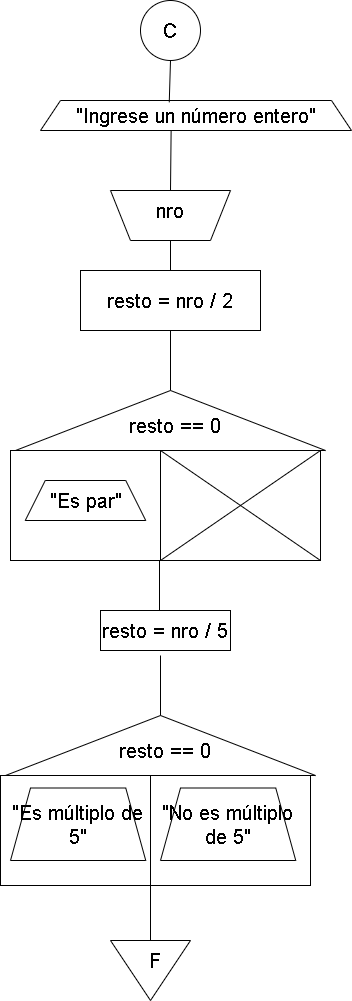

The diagram above was exported from draw.io. Its source (the exported page's mxGraphModel, read from the mxfile embedded in the PNG):
<mxGraphModel dx="1060" dy="547" grid="0" gridSize="10" guides="1" tooltips="1" connect="1" arrows="1" fold="1" page="1" pageScale="1" pageWidth="827" pageHeight="1169" math="0" shadow="0">
  <root>
    <mxCell id="0" />
    <mxCell id="1" parent="0" />
    <mxCell id="IZyfCQgY-TUtGTrwyXHz-1" value="&lt;font style=&quot;font-size: 20px&quot;&gt;C&lt;/font&gt;" style="ellipse;whiteSpace=wrap;html=1;aspect=fixed;" vertex="1" parent="1">
      <mxGeometry x="340" y="10" width="60" height="60" as="geometry" />
    </mxCell>
    <mxCell id="IZyfCQgY-TUtGTrwyXHz-2" value="&lt;font style=&quot;font-size: 20px&quot;&gt;&quot;Ingrese un número entero&quot;&lt;/font&gt;" style="shape=trapezoid;perimeter=trapezoidPerimeter;whiteSpace=wrap;html=1;fixedSize=1;" vertex="1" parent="1">
      <mxGeometry x="240" y="110" width="311" height="30" as="geometry" />
    </mxCell>
    <mxCell id="IZyfCQgY-TUtGTrwyXHz-3" value="" style="endArrow=none;html=1;entryX=0.5;entryY=1;entryDx=0;entryDy=0;exitX=0.414;exitY=0.06;exitDx=0;exitDy=0;exitPerimeter=0;" edge="1" parent="1" source="IZyfCQgY-TUtGTrwyXHz-2" target="IZyfCQgY-TUtGTrwyXHz-1">
      <mxGeometry width="50" height="50" relative="1" as="geometry">
        <mxPoint x="600" y="290" as="sourcePoint" />
        <mxPoint x="650" y="240" as="targetPoint" />
      </mxGeometry>
    </mxCell>
    <mxCell id="IZyfCQgY-TUtGTrwyXHz-4" value="" style="shape=trapezoid;perimeter=trapezoidPerimeter;whiteSpace=wrap;html=1;fixedSize=1;rotation=-180;" vertex="1" parent="1">
      <mxGeometry x="310" y="200" width="120" height="50" as="geometry" />
    </mxCell>
    <mxCell id="IZyfCQgY-TUtGTrwyXHz-5" value="&lt;font style=&quot;font-size: 20px&quot;&gt;nro&lt;/font&gt;" style="text;html=1;strokeColor=none;fillColor=none;align=center;verticalAlign=middle;whiteSpace=wrap;rounded=0;" vertex="1" parent="1">
      <mxGeometry x="350" y="210" width="40" height="20" as="geometry" />
    </mxCell>
    <mxCell id="IZyfCQgY-TUtGTrwyXHz-7" value="" style="endArrow=none;html=1;entryX=0.5;entryY=1;entryDx=0;entryDy=0;exitX=0.5;exitY=1;exitDx=0;exitDy=0;" edge="1" parent="1" source="IZyfCQgY-TUtGTrwyXHz-4">
      <mxGeometry width="50" height="50" relative="1" as="geometry">
        <mxPoint x="369.3739999999999" y="181.79999999999995" as="sourcePoint" />
        <mxPoint x="370.62" y="140" as="targetPoint" />
      </mxGeometry>
    </mxCell>
    <mxCell id="IZyfCQgY-TUtGTrwyXHz-8" value="&lt;font style=&quot;font-size: 20px&quot;&gt;resto = nro / 2&lt;/font&gt;" style="rounded=0;whiteSpace=wrap;html=1;" vertex="1" parent="1">
      <mxGeometry x="280" y="280" width="180" height="60" as="geometry" />
    </mxCell>
    <mxCell id="IZyfCQgY-TUtGTrwyXHz-9" value="" style="endArrow=none;html=1;exitX=0.5;exitY=0;exitDx=0;exitDy=0;entryX=0.5;entryY=0;entryDx=0;entryDy=0;" edge="1" parent="1" source="IZyfCQgY-TUtGTrwyXHz-8" target="IZyfCQgY-TUtGTrwyXHz-4">
      <mxGeometry width="50" height="50" relative="1" as="geometry">
        <mxPoint x="610" y="280" as="sourcePoint" />
        <mxPoint x="660" y="230" as="targetPoint" />
      </mxGeometry>
    </mxCell>
    <mxCell id="IZyfCQgY-TUtGTrwyXHz-10" value="" style="triangle;whiteSpace=wrap;html=1;rotation=-90;" vertex="1" parent="1">
      <mxGeometry x="340" y="275" width="60" height="310" as="geometry" />
    </mxCell>
    <mxCell id="IZyfCQgY-TUtGTrwyXHz-11" value="&lt;font style=&quot;font-size: 20px&quot;&gt;resto == 0&lt;/font&gt;" style="text;html=1;strokeColor=none;fillColor=none;align=center;verticalAlign=middle;whiteSpace=wrap;rounded=0;" vertex="1" parent="1">
      <mxGeometry x="310" y="425" width="130" height="20" as="geometry" />
    </mxCell>
    <mxCell id="IZyfCQgY-TUtGTrwyXHz-12" value="" style="endArrow=none;html=1;exitX=1;exitY=0.5;exitDx=0;exitDy=0;entryX=0.5;entryY=1;entryDx=0;entryDy=0;" edge="1" parent="1" source="IZyfCQgY-TUtGTrwyXHz-10" target="IZyfCQgY-TUtGTrwyXHz-8">
      <mxGeometry width="50" height="50" relative="1" as="geometry">
        <mxPoint x="610" y="350" as="sourcePoint" />
        <mxPoint x="660" y="300" as="targetPoint" />
      </mxGeometry>
    </mxCell>
    <mxCell id="IZyfCQgY-TUtGTrwyXHz-13" value="" style="rounded=0;whiteSpace=wrap;html=1;" vertex="1" parent="1">
      <mxGeometry x="210" y="460" width="150" height="110" as="geometry" />
    </mxCell>
    <mxCell id="IZyfCQgY-TUtGTrwyXHz-14" value="" style="rounded=0;whiteSpace=wrap;html=1;" vertex="1" parent="1">
      <mxGeometry x="360" y="460" width="160" height="110" as="geometry" />
    </mxCell>
    <mxCell id="IZyfCQgY-TUtGTrwyXHz-15" value="&lt;font style=&quot;font-size: 20px&quot;&gt;&quot;Es par&quot;&lt;/font&gt;" style="shape=trapezoid;perimeter=trapezoidPerimeter;whiteSpace=wrap;html=1;fixedSize=1;" vertex="1" parent="1">
      <mxGeometry x="224.75" y="490" width="120.5" height="40" as="geometry" />
    </mxCell>
    <mxCell id="IZyfCQgY-TUtGTrwyXHz-16" value="" style="endArrow=none;html=1;exitX=0;exitY=1;exitDx=0;exitDy=0;entryX=1;entryY=0;entryDx=0;entryDy=0;" edge="1" parent="1" source="IZyfCQgY-TUtGTrwyXHz-14" target="IZyfCQgY-TUtGTrwyXHz-14">
      <mxGeometry width="50" height="50" relative="1" as="geometry">
        <mxPoint x="450" y="380" as="sourcePoint" />
        <mxPoint x="500" y="330" as="targetPoint" />
      </mxGeometry>
    </mxCell>
    <mxCell id="IZyfCQgY-TUtGTrwyXHz-17" value="" style="endArrow=none;html=1;entryX=1;entryY=1;entryDx=0;entryDy=0;" edge="1" parent="1" target="IZyfCQgY-TUtGTrwyXHz-14">
      <mxGeometry width="50" height="50" relative="1" as="geometry">
        <mxPoint x="360" y="460" as="sourcePoint" />
        <mxPoint x="530" y="470" as="targetPoint" />
      </mxGeometry>
    </mxCell>
    <mxCell id="IZyfCQgY-TUtGTrwyXHz-18" value="&lt;font style=&quot;font-size: 20px&quot;&gt;resto = nro / 5&lt;/font&gt;" style="rounded=0;whiteSpace=wrap;html=1;" vertex="1" parent="1">
      <mxGeometry x="300" y="620" width="130" height="40" as="geometry" />
    </mxCell>
    <mxCell id="IZyfCQgY-TUtGTrwyXHz-19" value="" style="endArrow=none;html=1;entryX=0.5;entryY=1;entryDx=0;entryDy=0;" edge="1" parent="1">
      <mxGeometry width="50" height="50" relative="1" as="geometry">
        <mxPoint x="359" y="620" as="sourcePoint" />
        <mxPoint x="359" y="570" as="targetPoint" />
      </mxGeometry>
    </mxCell>
    <mxCell id="IZyfCQgY-TUtGTrwyXHz-20" value="" style="triangle;whiteSpace=wrap;html=1;rotation=-90;" vertex="1" parent="1">
      <mxGeometry x="330" y="600" width="60" height="310" as="geometry" />
    </mxCell>
    <mxCell id="IZyfCQgY-TUtGTrwyXHz-21" value="&lt;font style=&quot;font-size: 20px&quot;&gt;resto == 0&lt;/font&gt;" style="text;html=1;strokeColor=none;fillColor=none;align=center;verticalAlign=middle;whiteSpace=wrap;rounded=0;" vertex="1" parent="1">
      <mxGeometry x="300" y="750" width="130" height="20" as="geometry" />
    </mxCell>
    <mxCell id="IZyfCQgY-TUtGTrwyXHz-22" value="" style="endArrow=none;html=1;exitX=1;exitY=0.5;exitDx=0;exitDy=0;entryX=0.5;entryY=1;entryDx=0;entryDy=0;" edge="1" parent="1" source="IZyfCQgY-TUtGTrwyXHz-20">
      <mxGeometry width="50" height="50" relative="1" as="geometry">
        <mxPoint x="600" y="675" as="sourcePoint" />
        <mxPoint x="360" y="665" as="targetPoint" />
      </mxGeometry>
    </mxCell>
    <mxCell id="IZyfCQgY-TUtGTrwyXHz-23" value="" style="rounded=0;whiteSpace=wrap;html=1;" vertex="1" parent="1">
      <mxGeometry x="200" y="785" width="150" height="110" as="geometry" />
    </mxCell>
    <mxCell id="IZyfCQgY-TUtGTrwyXHz-24" value="" style="rounded=0;whiteSpace=wrap;html=1;" vertex="1" parent="1">
      <mxGeometry x="350" y="785" width="160" height="110" as="geometry" />
    </mxCell>
    <mxCell id="IZyfCQgY-TUtGTrwyXHz-25" value="&lt;font style=&quot;font-size: 20px&quot;&gt;&quot;Es múltiplo de 5&quot;&lt;/font&gt;" style="shape=trapezoid;perimeter=trapezoidPerimeter;whiteSpace=wrap;html=1;fixedSize=1;" vertex="1" parent="1">
      <mxGeometry x="210" y="797.5" width="135.25" height="72.5" as="geometry" />
    </mxCell>
    <mxCell id="IZyfCQgY-TUtGTrwyXHz-28" value="&lt;font style=&quot;font-size: 20px&quot;&gt;&quot;No es múltiplo de 5&quot;&lt;/font&gt;" style="shape=trapezoid;perimeter=trapezoidPerimeter;whiteSpace=wrap;html=1;fixedSize=1;" vertex="1" parent="1">
      <mxGeometry x="360" y="797.5" width="135.25" height="72.5" as="geometry" />
    </mxCell>
    <mxCell id="IZyfCQgY-TUtGTrwyXHz-29" value="" style="triangle;whiteSpace=wrap;html=1;rotation=90;" vertex="1" parent="1">
      <mxGeometry x="320" y="940" width="60" height="80" as="geometry" />
    </mxCell>
    <mxCell id="IZyfCQgY-TUtGTrwyXHz-30" value="&lt;font style=&quot;font-size: 20px&quot;&gt;F&lt;/font&gt;" style="text;html=1;strokeColor=none;fillColor=none;align=center;verticalAlign=middle;whiteSpace=wrap;rounded=0;" vertex="1" parent="1">
      <mxGeometry x="335" y="960" width="40" height="20" as="geometry" />
    </mxCell>
    <mxCell id="IZyfCQgY-TUtGTrwyXHz-31" value="" style="endArrow=none;html=1;exitX=1;exitY=0.5;exitDx=0;exitDy=0;entryX=0.5;entryY=1;entryDx=0;entryDy=0;" edge="1" parent="1">
      <mxGeometry width="50" height="50" relative="1" as="geometry">
        <mxPoint x="350" y="950" as="sourcePoint" />
        <mxPoint x="350" y="890" as="targetPoint" />
      </mxGeometry>
    </mxCell>
  </root>
</mxGraphModel>